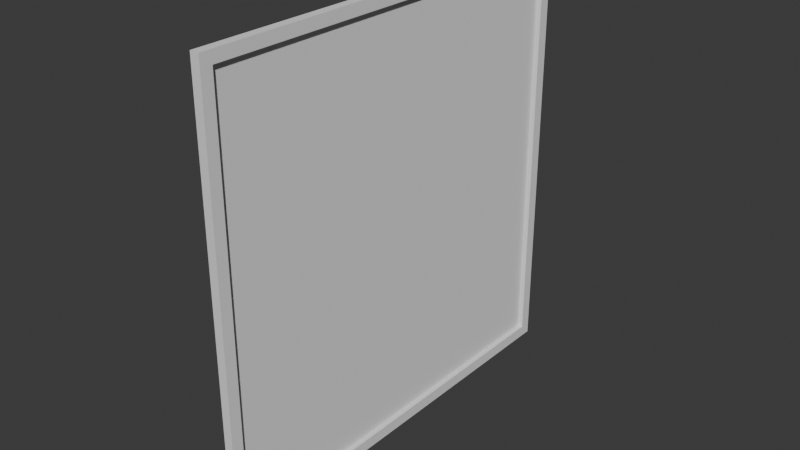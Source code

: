 # Source: blend.blend  (saved by Blender 4.0.36; exported with 4.5.12 LTS)
import bpy
from mathutils import Matrix  # noqa: F401  (used for matrix-valued properties, if any)

bpy.ops.wm.read_factory_settings(use_empty=True)
scene = bpy.context.scene
scene.name = 'Scene'

# ---- collections
col_collection = bpy.data.collections.new('Collection'); scene.collection.children.link(col_collection)

# ---- world
world_world = bpy.data.worlds.new('World'); scene.world = world_world
world_world.use_nodes = True; world_world.node_tree.nodes.clear()
_N = world_world.node_tree.nodes; _L = world_world.node_tree.links
n0 = _N.new('ShaderNodeOutputWorld'); n0.name = 'World Output'; n0.location = (300, 300)
n1 = _N.new('ShaderNodeBackground'); n1.name = 'Background'; n1.location = (10, 300)
n1.inputs[0].default_value = (0.05088, 0.05088, 0.05088, 1.0)
_L.new(n1.outputs[0], n0.inputs[0])
n0.is_active_output = True
world_world.color = (0.05088, 0.05088, 0.05088)
world_world.use_sun_shadow = False
world_world.sun_shadow_jitter_overblur = 0.0

# ---- meshes
me_cube_001 = bpy.data.meshes.new('Cube.001')
me_cube_001.from_pydata([(-1.0, -0.9473, -0.9473), (-1.0, -0.9473, 0.9473), (-1.0, 0.9473, -0.9473), (-1.0, 0.9473, 0.9473), (1.0, -1.0, -1.0), (1.0, -1.0, 1.0), (1.0, 1.0, -1.0), (1.0, 1.0, 1.0), (-1.0, 1.0, -1.0), (-1.0, -1.0, -1.0), (-1.0, -1.0, 1.0), (-1.0, 1.0, 1.0), (0.128, 0.9473, -0.9473), (0.128, -0.9473, -0.9473), (0.128, -0.9473, 0.9473), (0.128, 0.9473, 0.9473)], [], [(1, 3, 15, 14), (8, 11, 7, 6), (6, 7, 5, 4), (4, 5, 10, 9), (8, 6, 4, 9), (7, 11, 10, 5), (0, 2, 8, 9), (1, 0, 9, 10), (3, 1, 10, 11), (2, 3, 11, 8), (13, 14, 15, 12), (2, 0, 13, 12), (3, 2, 12, 15), (0, 1, 14, 13)])
_uv = me_cube_001.uv_layers.new(name='UVMap')
_uv.uv.foreach_set('vector', [0.6184, 0.006583, 0.6184, 0.2434, 0.6184, 0.2434, 0.6184, 0.006583, 0.375, 0.25, 0.625, 0.25, 0.625, 0.5, 0.375, 0.5, 0.375, 0.5, 0.625, 0.5, 0.625, 0.75, 0.375, 0.75, 0.375, 0.75, 0.625, 0.75, 0.625, 1.0, 0.375, 1.0, 0.125, 0.5, 0.375, 0.5, 0.375, 0.75, 0.125, 0.75, 0.625, 0.5, 0.875, 0.5, 0.875, 0.75, 0.625, 0.75, 0.3816, 0.006583, 0.3816, 0.2434, 0.375, 0.25, 0.375, 0.0, 0.6184, 0.006583, 0.3816, 0.006583, 0.375, 0.0, 0.625, 0.0, 0.6184, 0.2434, 0.6184, 0.006583, 0.625, 0.0, 0.625, 0.25, 0.3816, 0.2434, 0.6184, 0.2434, 0.625, 0.25, 0.375, 0.25, 0.3816, 0.006583, 0.6184, 0.006583, 0.6184, 0.2434, 0.3816, 0.2434, 0.3816, 0.2434, 0.3816, 0.006583, 0.3816, 0.006583, 0.3816, 0.2434, 0.6184, 0.2434, 0.3816, 0.2434, 0.3816, 0.2434, 0.6184, 0.2434, 0.3816, 0.006583, 0.6184, 0.006583, 0.6184, 0.006583, 0.3816, 0.006583])
me_cube_001.update()

# ---- objects
ob_cube = bpy.data.objects.new('Cube', me_cube_001)

# ---- transforms, parenting, visibility, modifiers, constraints
ob_cube.location = (0.0, 0.0, 1.013)
ob_cube.scale = (-0.02061, 1.0, 1.0)

# ---- collection membership
col_collection.objects.link(ob_cube)

# ---- scene / render settings (as saved in the file)
scene.frame_start = 1; scene.frame_end = 250; scene.frame_set(1)
scene.render.engine = 'BLENDER_EEVEE_NEXT'
scene.cycles.sampling_pattern = 'TABULATED_SOBOL'
bpy.context.view_layer.update()

# ---- added for rendering (the .blend has no active camera and no usable light): camera, sun
cam_auto = bpy.data.cameras.new('AutoCamera')
cam_auto.lens = 50.0
cam_auto.sensor_width = 36.0
cam_auto.clip_end = 1000.0
ob_auto_camera = bpy.data.objects.new('AutoCamera', cam_auto)
scene.collection.objects.link(ob_auto_camera)
ob_auto_camera.location = (2.61721, -3.14065, 3.10718)
ob_auto_camera.rotation_euler = (1.09748, -7.21219e-08, 0.694738)
scene.camera = ob_auto_camera
light_auto_sun = bpy.data.lights.new('AutoSun', 'SUN')
light_auto_sun.energy = 3.0
light_auto_sun.angle = 0.0523599
ob_auto_sun = bpy.data.objects.new('AutoSun', light_auto_sun)
scene.collection.objects.link(ob_auto_sun)
ob_auto_sun.rotation_euler = (0.872665, 0.174533, 0.523599)
bpy.context.view_layer.update()
